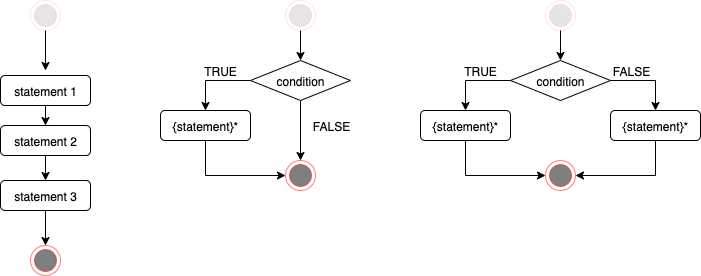

The diagram above was exported from draw.io. Its source (the exported page's mxGraphModel, read from the mxfile embedded in the PNG):
<mxGraphModel dx="1106" dy="676" grid="1" gridSize="10" guides="1" tooltips="1" connect="1" arrows="1" fold="1" page="1" pageScale="1" pageWidth="827" pageHeight="1169" math="0" shadow="0">
  <root>
    <mxCell id="0" />
    <mxCell id="1" parent="0" />
    <mxCell id="EZn2LURNALmBNUN6BK09-1" style="edgeStyle=orthogonalEdgeStyle;rounded=0;html=1;exitX=0.5;exitY=1;entryX=0.5;entryY=0;jettySize=auto;orthogonalLoop=1;" parent="1" source="EZn2LURNALmBNUN6BK09-2" target="EZn2LURNALmBNUN6BK09-4" edge="1">
      <mxGeometry relative="1" as="geometry" />
    </mxCell>
    <mxCell id="EZn2LURNALmBNUN6BK09-2" value="statement 1" style="rounded=1;whiteSpace=wrap;html=1;" parent="1" vertex="1">
      <mxGeometry x="110" y="165" width="90" height="30" as="geometry" />
    </mxCell>
    <mxCell id="EZn2LURNALmBNUN6BK09-3" style="edgeStyle=orthogonalEdgeStyle;rounded=0;html=1;exitX=0.5;exitY=1;entryX=0.5;entryY=0;jettySize=auto;orthogonalLoop=1;" parent="1" source="EZn2LURNALmBNUN6BK09-4" target="EZn2LURNALmBNUN6BK09-6" edge="1">
      <mxGeometry relative="1" as="geometry" />
    </mxCell>
    <mxCell id="EZn2LURNALmBNUN6BK09-4" value="statement 2" style="rounded=1;whiteSpace=wrap;html=1;" parent="1" vertex="1">
      <mxGeometry x="110" y="215" width="90" height="30" as="geometry" />
    </mxCell>
    <mxCell id="EZn2LURNALmBNUN6BK09-5" style="edgeStyle=orthogonalEdgeStyle;rounded=0;html=1;exitX=0.5;exitY=1;entryX=0.5;entryY=0;jettySize=auto;orthogonalLoop=1;" parent="1" source="EZn2LURNALmBNUN6BK09-6" target="EZn2LURNALmBNUN6BK09-17" edge="1">
      <mxGeometry relative="1" as="geometry" />
    </mxCell>
    <mxCell id="EZn2LURNALmBNUN6BK09-6" value="statement 3" style="rounded=1;whiteSpace=wrap;html=1;" parent="1" vertex="1">
      <mxGeometry x="110" y="270" width="90" height="30" as="geometry" />
    </mxCell>
    <mxCell id="EZn2LURNALmBNUN6BK09-7" style="edgeStyle=orthogonalEdgeStyle;rounded=0;html=1;exitX=1;exitY=0.5;entryX=0.5;entryY=0;jettySize=auto;orthogonalLoop=1;" parent="1" source="EZn2LURNALmBNUN6BK09-9" target="EZn2LURNALmBNUN6BK09-11" edge="1">
      <mxGeometry relative="1" as="geometry" />
    </mxCell>
    <mxCell id="EZn2LURNALmBNUN6BK09-8" style="edgeStyle=orthogonalEdgeStyle;rounded=0;html=1;exitX=0;exitY=0.5;entryX=0.5;entryY=0;jettySize=auto;orthogonalLoop=1;" parent="1" source="EZn2LURNALmBNUN6BK09-9" target="EZn2LURNALmBNUN6BK09-13" edge="1">
      <mxGeometry relative="1" as="geometry" />
    </mxCell>
    <mxCell id="EZn2LURNALmBNUN6BK09-9" value="condition" style="rhombus;whiteSpace=wrap;html=1;" parent="1" vertex="1">
      <mxGeometry x="620" y="150" width="100" height="40" as="geometry" />
    </mxCell>
    <mxCell id="EZn2LURNALmBNUN6BK09-10" style="edgeStyle=orthogonalEdgeStyle;rounded=0;html=1;exitX=0.5;exitY=1;entryX=1;entryY=0.5;jettySize=auto;orthogonalLoop=1;" parent="1" source="EZn2LURNALmBNUN6BK09-11" target="EZn2LURNALmBNUN6BK09-14" edge="1">
      <mxGeometry relative="1" as="geometry" />
    </mxCell>
    <mxCell id="EZn2LURNALmBNUN6BK09-11" value="{statement}*" style="rounded=1;whiteSpace=wrap;html=1;" parent="1" vertex="1">
      <mxGeometry x="720" y="200" width="90" height="30" as="geometry" />
    </mxCell>
    <mxCell id="EZn2LURNALmBNUN6BK09-12" style="edgeStyle=orthogonalEdgeStyle;rounded=0;html=1;exitX=0.5;exitY=1;entryX=0;entryY=0.5;jettySize=auto;orthogonalLoop=1;" parent="1" source="EZn2LURNALmBNUN6BK09-13" target="EZn2LURNALmBNUN6BK09-14" edge="1">
      <mxGeometry relative="1" as="geometry" />
    </mxCell>
    <mxCell id="EZn2LURNALmBNUN6BK09-13" value="{statement}*" style="rounded=1;whiteSpace=wrap;html=1;" parent="1" vertex="1">
      <mxGeometry x="530" y="200" width="90" height="30" as="geometry" />
    </mxCell>
    <mxCell id="EZn2LURNALmBNUN6BK09-14" value="" style="ellipse;html=1;shape=endState;fillColor=#000000;strokeColor=#ff0000;opacity=50;" parent="1" vertex="1">
      <mxGeometry x="655" y="250" width="30" height="30" as="geometry" />
    </mxCell>
    <mxCell id="EZn2LURNALmBNUN6BK09-15" value="TRUE" style="text;html=1;strokeColor=none;fillColor=none;align=center;verticalAlign=middle;whiteSpace=wrap;" parent="1" vertex="1">
      <mxGeometry x="570" y="150" width="40" height="20" as="geometry" />
    </mxCell>
    <mxCell id="EZn2LURNALmBNUN6BK09-16" value="FALSE" style="text;html=1;strokeColor=none;fillColor=none;align=center;verticalAlign=middle;whiteSpace=wrap;" parent="1" vertex="1">
      <mxGeometry x="720" y="150" width="40" height="20" as="geometry" />
    </mxCell>
    <mxCell id="EZn2LURNALmBNUN6BK09-17" value="" style="ellipse;html=1;shape=endState;fillColor=#000000;strokeColor=#ff0000;opacity=50;" parent="1" vertex="1">
      <mxGeometry x="140" y="335" width="30" height="30" as="geometry" />
    </mxCell>
    <mxCell id="EZn2LURNALmBNUN6BK09-18" style="edgeStyle=orthogonalEdgeStyle;rounded=0;html=1;exitX=0.5;exitY=1;jettySize=auto;orthogonalLoop=1;" parent="1" source="EZn2LURNALmBNUN6BK09-19" edge="1">
      <mxGeometry relative="1" as="geometry">
        <mxPoint x="155" y="160" as="targetPoint" />
      </mxGeometry>
    </mxCell>
    <mxCell id="EZn2LURNALmBNUN6BK09-19" value="" style="ellipse;html=1;shape=endState;fillColor=#000000;strokeColor=#ff0000;opacity=10;" parent="1" vertex="1">
      <mxGeometry x="140" y="90" width="30" height="30" as="geometry" />
    </mxCell>
    <mxCell id="EZn2LURNALmBNUN6BK09-20" style="edgeStyle=orthogonalEdgeStyle;rounded=0;html=1;exitX=0.5;exitY=1;entryX=0.5;entryY=0;jettySize=auto;orthogonalLoop=1;" parent="1" source="EZn2LURNALmBNUN6BK09-21" target="EZn2LURNALmBNUN6BK09-9" edge="1">
      <mxGeometry relative="1" as="geometry" />
    </mxCell>
    <mxCell id="EZn2LURNALmBNUN6BK09-21" value="" style="ellipse;html=1;shape=endState;fillColor=#000000;strokeColor=#ff0000;opacity=10;" parent="1" vertex="1">
      <mxGeometry x="655" y="90" width="30" height="30" as="geometry" />
    </mxCell>
    <mxCell id="Agatn4optfOobpUStB1L-2" style="edgeStyle=orthogonalEdgeStyle;rounded=0;html=1;exitX=0;exitY=0.5;entryX=0.5;entryY=0;jettySize=auto;orthogonalLoop=1;" edge="1" parent="1" source="Agatn4optfOobpUStB1L-3" target="Agatn4optfOobpUStB1L-7">
      <mxGeometry relative="1" as="geometry" />
    </mxCell>
    <mxCell id="Agatn4optfOobpUStB1L-3" value="condition" style="rhombus;whiteSpace=wrap;html=1;" vertex="1" parent="1">
      <mxGeometry x="360" y="150" width="100" height="40" as="geometry" />
    </mxCell>
    <mxCell id="Agatn4optfOobpUStB1L-6" style="edgeStyle=orthogonalEdgeStyle;rounded=0;html=1;exitX=0.5;exitY=1;entryX=0;entryY=0.5;jettySize=auto;orthogonalLoop=1;" edge="1" parent="1" source="Agatn4optfOobpUStB1L-7" target="Agatn4optfOobpUStB1L-8">
      <mxGeometry relative="1" as="geometry" />
    </mxCell>
    <mxCell id="Agatn4optfOobpUStB1L-7" value="{statement}*" style="rounded=1;whiteSpace=wrap;html=1;" vertex="1" parent="1">
      <mxGeometry x="270" y="200" width="90" height="30" as="geometry" />
    </mxCell>
    <mxCell id="Agatn4optfOobpUStB1L-8" value="" style="ellipse;html=1;shape=endState;fillColor=#000000;strokeColor=#ff0000;opacity=50;" vertex="1" parent="1">
      <mxGeometry x="395" y="250" width="30" height="30" as="geometry" />
    </mxCell>
    <mxCell id="Agatn4optfOobpUStB1L-9" value="TRUE" style="text;html=1;strokeColor=none;fillColor=none;align=center;verticalAlign=middle;whiteSpace=wrap;" vertex="1" parent="1">
      <mxGeometry x="310" y="150" width="40" height="20" as="geometry" />
    </mxCell>
    <mxCell id="Agatn4optfOobpUStB1L-10" value="FALSE" style="text;html=1;strokeColor=none;fillColor=none;align=center;verticalAlign=middle;whiteSpace=wrap;" vertex="1" parent="1">
      <mxGeometry x="420" y="205" width="40" height="20" as="geometry" />
    </mxCell>
    <mxCell id="Agatn4optfOobpUStB1L-11" style="edgeStyle=orthogonalEdgeStyle;rounded=0;html=1;exitX=0.5;exitY=1;entryX=0.5;entryY=0;jettySize=auto;orthogonalLoop=1;" edge="1" parent="1" source="Agatn4optfOobpUStB1L-12" target="Agatn4optfOobpUStB1L-3">
      <mxGeometry relative="1" as="geometry" />
    </mxCell>
    <mxCell id="Agatn4optfOobpUStB1L-12" value="" style="ellipse;html=1;shape=endState;fillColor=#000000;strokeColor=#ff0000;opacity=10;" vertex="1" parent="1">
      <mxGeometry x="395" y="90" width="30" height="30" as="geometry" />
    </mxCell>
    <mxCell id="Agatn4optfOobpUStB1L-13" style="edgeStyle=orthogonalEdgeStyle;rounded=0;html=1;exitX=0.5;exitY=1;entryX=0.5;entryY=0;jettySize=auto;orthogonalLoop=1;exitDx=0;exitDy=0;entryDx=0;entryDy=0;" edge="1" parent="1" source="Agatn4optfOobpUStB1L-3" target="Agatn4optfOobpUStB1L-8">
      <mxGeometry relative="1" as="geometry">
        <mxPoint x="410" y="210" as="sourcePoint" />
        <mxPoint x="410" y="240" as="targetPoint" />
        <Array as="points" />
      </mxGeometry>
    </mxCell>
  </root>
</mxGraphModel>